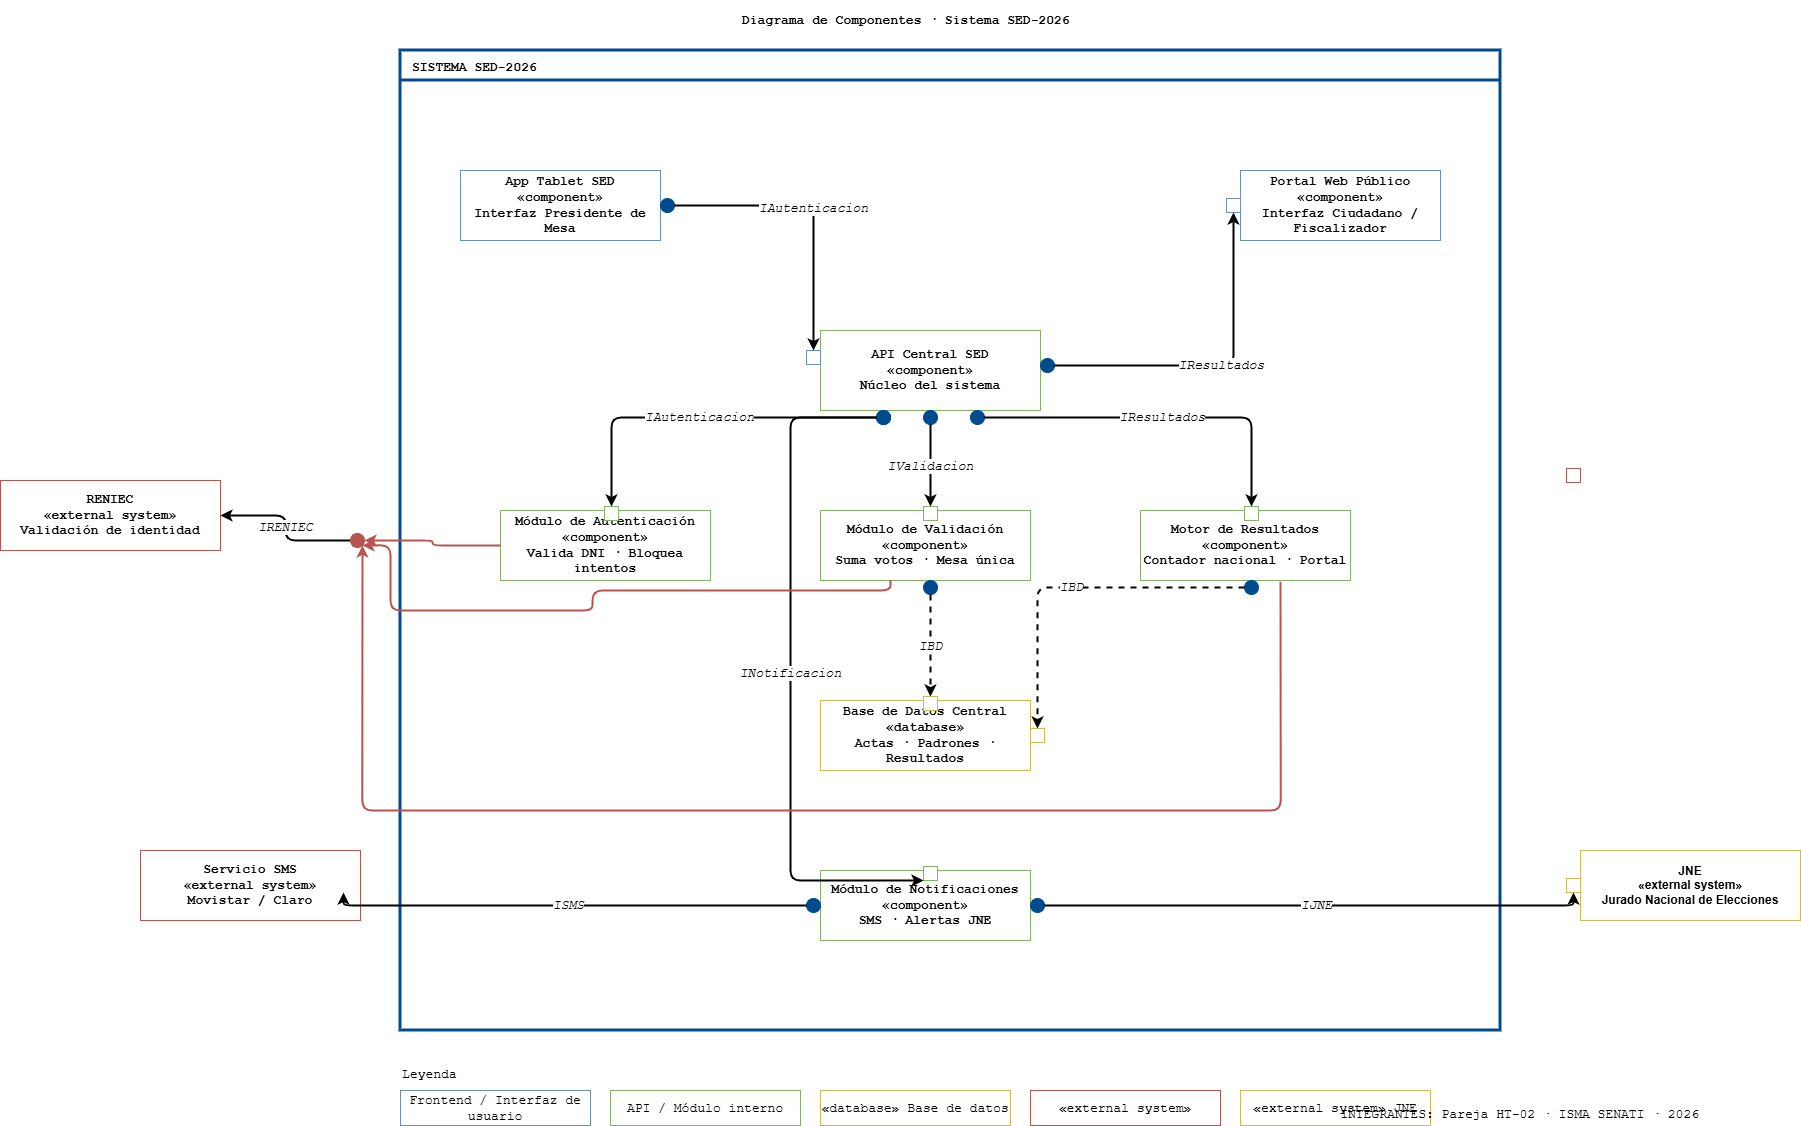

The diagram above was exported from draw.io. Its source (the exported page's mxGraphModel, read from the mxfile embedded in the PNG):
<mxGraphModel dx="2185" dy="707" grid="1" gridSize="10" guides="1" tooltips="1" connect="1" arrows="1" fold="1" page="1" pageScale="1" pageWidth="827" pageHeight="1169" math="0" shadow="0">
  <root>
    <mxCell id="0" />
    <mxCell id="1" parent="0" />
    <mxCell id="titulo" parent="1" style="text;html=1;strokeColor=none;fillColor=none;              align=center;verticalAlign=middle;              fontSize=18;fontStyle=1;fontFamily=Courier New;fontSize=13;" value="&lt;font&gt;Diagrama de Componentes · Sistema SED-2026&lt;/font&gt;" vertex="1">
      <mxGeometry height="40" width="900" x="440" y="20" as="geometry" />
    </mxCell>
    <mxCell id="frontera" parent="1" style="swimlane;startSize=30;              fillColor=none;strokeColor=#004b8d;strokeWidth=3;              fontStyle=1;fontSize=13;              dashed=1;dashPattern=8 4;              verticalAlign=top;align=left;spacingLeft=10;              rounded=0;fontFamily=Courier New;" value="SISTEMA SED-2026" vertex="1">
      <mxGeometry height="980" width="1100" x="100" y="70" as="geometry" />
    </mxCell>
    <mxCell id="appTablet" parent="frontera" style="shape=mxgraph.uml2.component;whiteSpace=wrap;html=1;              fillColor=#dae8fc;strokeColor=#6c8ebf;              fontSize=11;fontStyle=1;align=center;fontFamily=Courier New;fontSize=13;" value="App Tablet SED&#10;«component»&#10;Interfaz Presidente de Mesa" vertex="1">
      <mxGeometry height="70" width="200" x="60" y="120" as="geometry" />
    </mxCell>
    <mxCell id="portalPublico" parent="frontera" style="shape=mxgraph.uml2.component;whiteSpace=wrap;html=1;              fillColor=#dae8fc;strokeColor=#6c8ebf;              fontSize=11;fontStyle=1;align=center;fontFamily=Courier New;fontSize=13;" value="Portal Web Público&#10;«component»&#10;Interfaz Ciudadano / Fiscalizador" vertex="1">
      <mxGeometry height="70" width="200" x="840" y="120" as="geometry" />
    </mxCell>
    <mxCell id="apiCentral" parent="frontera" style="shape=mxgraph.uml2.component;whiteSpace=wrap;html=1;              fillColor=#d5e8d4;strokeColor=#82b366;              fontSize=12;fontStyle=1;align=center;fontFamily=Courier New;fontSize=13;" value="API Central SED&#10;«component»&#10;Núcleo del sistema" vertex="1">
      <mxGeometry height="80" width="220" x="420" y="280" as="geometry" />
    </mxCell>
    <mxCell id="ball_tablet_api" parent="frontera" style="ellipse;fillColor=#004b8d;strokeColor=#004b8d;fontFamily=Courier New;fontSize=13;" value="" vertex="1">
      <mxGeometry height="14" width="14" x="260" y="148" as="geometry" />
    </mxCell>
    <mxCell id="sock_tablet_api" parent="frontera" style="shape=mxgraph.uml2.requiredInterface;strokeColor=#6c8ebf;fillColor=#ffffff;fontFamily=Courier New;fontSize=13;" value="" vertex="1">
      <mxGeometry height="14" width="14" x="406" y="300" as="geometry" />
    </mxCell>
    <mxCell id="line_tablet_api" edge="1" parent="frontera" source="ball_tablet_api" style="edgeStyle=orthogonalEdgeStyle;html=1;              strokeColor=#6c8ebf;strokeWidth=2;              fontSize=9;fontStyle=2;align=center;fontFamily=Courier New;fontSize=13;" target="sock_tablet_api" value="IAutenticacion">
      <mxGeometry relative="1" as="geometry" />
    </mxCell>
    <mxCell id="ball_api_portal" parent="frontera" style="ellipse;fillColor=#004b8d;strokeColor=#004b8d;fontFamily=Courier New;fontSize=13;" value="" vertex="1">
      <mxGeometry height="14" width="14" x="640" y="308" as="geometry" />
    </mxCell>
    <mxCell id="sock_api_portal" parent="frontera" style="shape=mxgraph.uml2.requiredInterface;strokeColor=#6c8ebf;fillColor=#ffffff;fontFamily=Courier New;fontSize=13;" value="" vertex="1">
      <mxGeometry height="14" width="14" x="826" y="148" as="geometry" />
    </mxCell>
    <mxCell id="line_api_portal" edge="1" parent="frontera" source="ball_api_portal" style="edgeStyle=orthogonalEdgeStyle;html=1;              strokeColor=#6c8ebf;strokeWidth=2;              fontSize=9;fontStyle=2;align=center;fontFamily=Courier New;fontSize=13;" target="sock_api_portal" value="IResultados">
      <mxGeometry relative="1" as="geometry" />
    </mxCell>
    <mxCell id="modAuth" parent="frontera" style="shape=mxgraph.uml2.component;whiteSpace=wrap;html=1;              fillColor=#d5e8d4;strokeColor=#82b366;              fontSize=11;fontStyle=1;align=center;fontFamily=Courier New;fontSize=13;" value="Módulo de Autenticación&#10;«component»&#10;Valida DNI · Bloquea intentos" vertex="1">
      <mxGeometry height="70" width="210" x="100" y="460" as="geometry" />
    </mxCell>
    <mxCell id="ball_api_auth" parent="frontera" style="ellipse;fillColor=#004b8d;strokeColor=#004b8d;fontFamily=Courier New;fontSize=13;" value="" vertex="1">
      <mxGeometry height="14" width="14" x="476" y="360" as="geometry" />
    </mxCell>
    <mxCell id="sock_api_auth" parent="frontera" style="shape=mxgraph.uml2.requiredInterface;strokeColor=#82b366;fillColor=#ffffff;fontFamily=Courier New;fontSize=13;" value="" vertex="1">
      <mxGeometry height="14" width="14" x="204" y="456" as="geometry" />
    </mxCell>
    <mxCell id="line_api_auth" edge="1" parent="frontera" source="ball_api_auth" style="edgeStyle=orthogonalEdgeStyle;html=1;              strokeColor=#82b366;strokeWidth=2;              fontSize=9;fontStyle=2;fontFamily=Courier New;fontSize=13;" target="sock_api_auth" value="IAutenticacion">
      <mxGeometry relative="1" as="geometry" />
    </mxCell>
    <mxCell id="modVal" parent="frontera" style="shape=mxgraph.uml2.component;whiteSpace=wrap;html=1;              fillColor=#d5e8d4;strokeColor=#82b366;              fontSize=11;fontStyle=1;align=center;fontFamily=Courier New;fontSize=13;" value="Módulo de Validación&#10;«component»&#10;Suma votos · Mesa única" vertex="1">
      <mxGeometry height="70" width="210" x="420" y="460" as="geometry" />
    </mxCell>
    <mxCell id="ball_api_val" parent="frontera" style="ellipse;fillColor=#004b8d;strokeColor=#004b8d;fontFamily=Courier New;fontSize=13;" value="" vertex="1">
      <mxGeometry height="14" width="14" x="523" y="360" as="geometry" />
    </mxCell>
    <mxCell id="sock_api_val" parent="frontera" style="shape=mxgraph.uml2.requiredInterface;strokeColor=#82b366;fillColor=#ffffff;fontFamily=Courier New;fontSize=13;" value="" vertex="1">
      <mxGeometry height="14" width="14" x="523" y="456" as="geometry" />
    </mxCell>
    <mxCell id="line_api_val" edge="1" parent="frontera" source="ball_api_val" style="edgeStyle=orthogonalEdgeStyle;html=1;              strokeColor=#82b366;strokeWidth=2;              fontSize=9;fontStyle=2;fontFamily=Courier New;fontSize=13;" target="sock_api_val" value="IValidacion">
      <mxGeometry relative="1" as="geometry" />
    </mxCell>
    <mxCell id="modMotor" parent="frontera" style="shape=mxgraph.uml2.component;whiteSpace=wrap;html=1;              fillColor=#d5e8d4;strokeColor=#82b366;              fontSize=11;fontStyle=1;align=center;fontFamily=Courier New;fontSize=13;" value="Motor de Resultados&#10;«component»&#10;Contador nacional · Portal" vertex="1">
      <mxGeometry height="70" width="210" x="740" y="460" as="geometry" />
    </mxCell>
    <mxCell id="ball_api_motor" parent="frontera" style="ellipse;fillColor=#004b8d;strokeColor=#004b8d;fontFamily=Courier New;fontSize=13;" value="" vertex="1">
      <mxGeometry height="14" width="14" x="570" y="360" as="geometry" />
    </mxCell>
    <mxCell id="sock_api_motor" parent="frontera" style="shape=mxgraph.uml2.requiredInterface;strokeColor=#82b366;fillColor=#ffffff;fontFamily=Courier New;fontSize=13;" value="" vertex="1">
      <mxGeometry height="14" width="14" x="844" y="456" as="geometry" />
    </mxCell>
    <mxCell id="line_api_motor" edge="1" parent="frontera" source="ball_api_motor" style="edgeStyle=orthogonalEdgeStyle;html=1;              strokeColor=#82b366;strokeWidth=2;              fontSize=9;fontStyle=2;fontFamily=Courier New;fontSize=13;" target="sock_api_motor" value="IResultados">
      <mxGeometry relative="1" as="geometry" />
    </mxCell>
    <mxCell id="bdCentral" parent="frontera" style="shape=mxgraph.uml2.component;whiteSpace=wrap;html=1;              fillColor=#fff2cc;strokeColor=#d6b656;              fontSize=11;fontStyle=1;align=center;fontFamily=Courier New;fontSize=13;" value="Base de Datos Central&#10;«database»&#10;Actas · Padrones · Resultados" vertex="1">
      <mxGeometry height="70" width="210" x="420" y="650" as="geometry" />
    </mxCell>
    <mxCell id="ball_val_bd" parent="frontera" style="ellipse;fillColor=#004b8d;strokeColor=#004b8d;fontFamily=Courier New;fontSize=13;" value="" vertex="1">
      <mxGeometry height="14" width="14" x="523" y="530" as="geometry" />
    </mxCell>
    <mxCell id="sock_val_bd" parent="frontera" style="shape=mxgraph.uml2.requiredInterface;strokeColor=#d6b656;fillColor=#ffffff;fontFamily=Courier New;fontSize=13;" value="" vertex="1">
      <mxGeometry height="14" width="14" x="523" y="646" as="geometry" />
    </mxCell>
    <mxCell id="line_val_bd" edge="1" parent="frontera" source="ball_val_bd" style="edgeStyle=orthogonalEdgeStyle;html=1;              strokeColor=#d6b656;strokeWidth=2;              fontSize=9;fontStyle=2;dashed=1;fontFamily=Courier New;fontSize=13;" target="sock_val_bd" value="IBD">
      <mxGeometry relative="1" as="geometry" />
    </mxCell>
    <mxCell id="ball_motor_bd" parent="frontera" style="ellipse;fillColor=#004b8d;strokeColor=#004b8d;fontFamily=Courier New;fontSize=13;" value="" vertex="1">
      <mxGeometry height="14" width="14" x="844" y="530" as="geometry" />
    </mxCell>
    <mxCell id="sock_motor_bd" parent="frontera" style="shape=mxgraph.uml2.requiredInterface;strokeColor=#d6b656;fillColor=#ffffff;fontFamily=Courier New;fontSize=13;" value="" vertex="1">
      <mxGeometry height="14" width="14" x="630" y="678" as="geometry" />
    </mxCell>
    <mxCell id="line_motor_bd" edge="1" parent="frontera" source="ball_motor_bd" style="edgeStyle=orthogonalEdgeStyle;html=1;              strokeColor=#d6b656;strokeWidth=2;              fontSize=9;fontStyle=2;dashed=1;fontFamily=Courier New;fontSize=13;" target="sock_motor_bd" value="IBD">
      <mxGeometry relative="1" as="geometry" />
    </mxCell>
    <mxCell id="modNotif" parent="frontera" style="shape=mxgraph.uml2.component;whiteSpace=wrap;html=1;              fillColor=#d5e8d4;strokeColor=#82b366;              fontSize=11;fontStyle=1;align=center;fontFamily=Courier New;fontSize=13;" value="Módulo de Notificaciones&#10;«component»&#10;SMS · Alertas JNE" vertex="1">
      <mxGeometry height="70" width="210" x="420" y="820" as="geometry" />
    </mxCell>
    <mxCell id="ball_api_notif" parent="frontera" style="ellipse;fillColor=#004b8d;strokeColor=#004b8d;fontFamily=Courier New;fontSize=13;" value="" vertex="1">
      <mxGeometry height="14" width="14" x="476" y="360" as="geometry" />
    </mxCell>
    <mxCell id="sock_api_notif" parent="frontera" style="shape=mxgraph.uml2.requiredInterface;strokeColor=#82b366;fillColor=#ffffff;fontFamily=Courier New;fontSize=13;" value="" vertex="1">
      <mxGeometry height="14" width="14" x="523" y="816" as="geometry" />
    </mxCell>
    <mxCell id="line_api_notif" edge="1" parent="frontera" source="ball_api_notif" style="edgeStyle=orthogonalEdgeStyle;html=1;              strokeColor=#82b366;strokeWidth=2;              fontSize=9;fontStyle=2;fontFamily=Courier New;fontSize=13;" target="sock_api_notif" value="INotificacion">
      <mxGeometry relative="1" as="geometry">
        <Array as="points">
          <mxPoint x="390" y="367" />
          <mxPoint x="390" y="830" />
          <mxPoint x="530" y="830" />
        </Array>
      </mxGeometry>
    </mxCell>
    <mxCell id="ball_notif_sms" parent="frontera" style="ellipse;fillColor=#004b8d;strokeColor=#004b8d;fontFamily=Courier New;fontSize=13;" value="" vertex="1">
      <mxGeometry height="14" width="14" x="406" y="848" as="geometry" />
    </mxCell>
    <mxCell id="ball_notif_jne" parent="frontera" style="ellipse;fillColor=#004b8d;strokeColor=#004b8d;fontFamily=Courier New;fontSize=13;" value="" vertex="1">
      <mxGeometry height="14" width="14" x="630" y="848" as="geometry" />
    </mxCell>
    <mxCell id="sockReniec" parent="1" style="shape=mxgraph.uml2.requiredInterface;strokeColor=#b85450;fillColor=#ffffff;fontFamily=Courier New;fontSize=13;" value="" vertex="1">
      <mxGeometry height="14" width="14" x="1266" y="488" as="geometry" />
    </mxCell>
    <mxCell id="extReniec" parent="1" style="shape=mxgraph.uml2.component;whiteSpace=wrap;html=1;              fillColor=#f8cecc;strokeColor=#b85450;              fontSize=11;fontStyle=1;align=center;fontFamily=Courier New;fontSize=13;" value="RENIEC&#10;«external system»&#10;Validación de identidad" vertex="1">
      <mxGeometry height="70" width="220" x="-300" y="500" as="geometry" />
    </mxCell>
    <mxCell id="line_auth_reniec" edge="1" parent="1" source="ball_auth_reniec" style="edgeStyle=orthogonalEdgeStyle;html=1;              strokeColor=#b85450;strokeWidth=2;              fontSize=9;fontStyle=2;entryX=1;entryY=0.5;entryDx=0;entryDy=0;fontFamily=Courier New;fontSize=13;" target="extReniec" value="IRENIEC">
      <mxGeometry relative="1" as="geometry">
        <mxPoint x="60" y="560" as="sourcePoint" />
      </mxGeometry>
    </mxCell>
    <mxCell id="sockSMS" parent="1" style="shape=mxgraph.uml2.requiredInterface;strokeColor=#b85450;fillColor=#ffffff;fontFamily=Courier New;fontSize=13;" value="" vertex="1">
      <mxGeometry height="14" width="14" x="36" y="898" as="geometry" />
    </mxCell>
    <mxCell id="extSMS" parent="1" style="shape=mxgraph.uml2.component;whiteSpace=wrap;html=1;              fillColor=#f8cecc;strokeColor=#b85450;              fontSize=11;fontStyle=1;align=center;fontFamily=Courier New;fontSize=13;" value="Servicio SMS&#10;«external system»&#10;Movistar / Claro" vertex="1">
      <mxGeometry height="70" width="220" x="-160" y="870" as="geometry" />
    </mxCell>
    <mxCell id="line_notif_sms" edge="1" parent="1" source="ball_notif_sms" style="edgeStyle=orthogonalEdgeStyle;html=1;              strokeColor=#b85450;strokeWidth=2;              fontSize=9;fontStyle=2;exitX=0;exitY=0.5;fontFamily=Courier New;fontSize=13;" target="sockSMS" value="ISMS">
      <mxGeometry relative="1" as="geometry" />
    </mxCell>
    <mxCell id="sockJNE" parent="1" style="shape=mxgraph.uml2.requiredInterface;strokeColor=#d6b656;fillColor=#ffffff;fontFamily=Courier New;fontSize=13;" value="" vertex="1">
      <mxGeometry height="14" width="14" x="1266" y="898" as="geometry" />
    </mxCell>
    <mxCell id="extJNE" parent="1" style="shape=mxgraph.uml2.component;whiteSpace=wrap;html=1;              fillColor=#ffe6cc;strokeColor=#d6b656;              fontSize=11;fontStyle=1;align=center;" value="JNE&#10;«external system»&#10;Jurado Nacional de Elecciones" vertex="1">
      <mxGeometry height="70" width="220" x="1280" y="870" as="geometry" />
    </mxCell>
    <mxCell id="line_notif_jne" edge="1" parent="1" source="ball_notif_jne" style="edgeStyle=orthogonalEdgeStyle;html=1;              strokeColor=#d6b656;strokeWidth=2;              fontSize=9;fontStyle=2;exitX=1;exitY=0.5;fontFamily=Courier New;fontSize=13;" target="sockJNE" value="IJNE">
      <mxGeometry relative="1" as="geometry" />
    </mxCell>
    <mxCell id="leyenda_titulo" parent="1" style="text;html=1;strokeColor=none;fillColor=none;              fontStyle=1;fontSize=13;align=left;fontFamily=Courier New;" value="Leyenda" vertex="1">
      <mxGeometry height="30" width="100" x="100" y="1080" as="geometry" />
    </mxCell>
    <mxCell id="ley1" parent="1" style="shape=mxgraph.uml2.component;whiteSpace=wrap;html=1;              fillColor=#dae8fc;strokeColor=#6c8ebf;              fontSize=10;align=center;fontFamily=Courier New;fontSize=13;" value="Frontend / Interfaz de usuario" vertex="1">
      <mxGeometry height="35" width="190" x="100" y="1110" as="geometry" />
    </mxCell>
    <mxCell id="ley2" parent="1" style="shape=mxgraph.uml2.component;whiteSpace=wrap;html=1;              fillColor=#d5e8d4;strokeColor=#82b366;              fontSize=10;align=center;fontFamily=Courier New;fontSize=13;" value="API / Módulo interno" vertex="1">
      <mxGeometry height="35" width="190" x="310" y="1110" as="geometry" />
    </mxCell>
    <mxCell id="ley3" parent="1" style="shape=mxgraph.uml2.component;whiteSpace=wrap;html=1;              fillColor=#fff2cc;strokeColor=#d6b656;              fontSize=10;align=center;fontFamily=Courier New;fontSize=13;" value="«database» Base de datos" vertex="1">
      <mxGeometry height="35" width="190" x="520" y="1110" as="geometry" />
    </mxCell>
    <mxCell id="ley4" parent="1" style="shape=mxgraph.uml2.component;whiteSpace=wrap;html=1;              fillColor=#f8cecc;strokeColor=#b85450;              fontSize=10;align=center;fontFamily=Courier New;fontSize=13;" value="«external system»" vertex="1">
      <mxGeometry height="35" width="190" x="730" y="1110" as="geometry" />
    </mxCell>
    <mxCell id="ley5" parent="1" style="shape=mxgraph.uml2.component;whiteSpace=wrap;html=1;              fillColor=#ffe6cc;strokeColor=#d6b656;              fontSize=10;align=center;fontFamily=Courier New;fontSize=13;" value="«external system» JNE" vertex="1">
      <mxGeometry height="35" width="190" x="940" y="1110" as="geometry" />
    </mxCell>
    <mxCell id="integrantes" parent="1" style="text;html=1;strokeColor=none;fillColor=none;              fontStyle=2;fontSize=13;align=right;fontFamily=Courier New;" value="INTEGRANTES: Pareja HT-02 · ISMA SENATI · 2026" vertex="1">
      <mxGeometry height="25" width="400" x="1000" y="1120" as="geometry" />
    </mxCell>
    <mxCell id="jit0VZOUg3pMb0G0eF_Q-1" edge="1" parent="1" style="edgeStyle=orthogonalEdgeStyle;html=1;              strokeColor=#b85450;strokeWidth=2;              fontSize=9;fontStyle=2;entryX=1;entryY=0.5;entryDx=0;entryDy=0;fontFamily=Courier New;fontSize=13;" target="ball_auth_reniec" value="">
      <mxGeometry relative="1" as="geometry">
        <mxPoint x="60" y="560" as="sourcePoint" />
        <mxPoint x="-80" y="535" as="targetPoint" />
      </mxGeometry>
    </mxCell>
    <mxCell id="ball_auth_reniec" parent="1" style="ellipse;fillColor=#b85450;strokeColor=#b85450;fontFamily=Courier New;fontSize=13;" value="" vertex="1">
      <mxGeometry height="14" width="14" x="50" y="553" as="geometry" />
    </mxCell>
    <mxCell id="line_modauth_ball" edge="1" parent="1" source="modAuth" style="edgeStyle=orthogonalEdgeStyle;html=1;strokeColor=#b85450;strokeWidth=2;fontFamily=Courier New;fontSize=13;" target="ball_auth_reniec">
      <mxGeometry relative="1" as="geometry" />
    </mxCell>
    <mxCell id="jit0VZOUg3pMb0G0eF_Q-2" edge="1" parent="1" source="modVal" style="edgeStyle=orthogonalEdgeStyle;html=1;strokeColor=#b85450;strokeWidth=2;exitX=0.333;exitY=1;exitDx=0;exitDy=0;exitPerimeter=0;entryX=1;entryY=1;entryDx=0;entryDy=0;fontFamily=Courier New;fontSize=13;" target="ball_auth_reniec">
      <mxGeometry relative="1" as="geometry">
        <Array as="points">
          <mxPoint x="590" y="610" />
          <mxPoint x="292" y="610" />
          <mxPoint x="292" y="630" />
          <mxPoint x="90" y="630" />
          <mxPoint x="90" y="565" />
        </Array>
        <mxPoint x="106" y="395" as="sourcePoint" />
        <mxPoint x="-30" y="390" as="targetPoint" />
      </mxGeometry>
    </mxCell>
    <mxCell id="jit0VZOUg3pMb0G0eF_Q-5" edge="1" parent="1" source="modMotor" style="edgeStyle=orthogonalEdgeStyle;html=1;strokeColor=#b85450;strokeWidth=2;exitX=0.667;exitY=1.019;exitDx=0;exitDy=0;exitPerimeter=0;entryX=1;entryY=1;entryDx=0;entryDy=0;fontFamily=Courier New;fontSize=13;" target="ball_auth_reniec">
      <mxGeometry relative="1" as="geometry">
        <Array as="points">
          <mxPoint x="980" y="830" />
          <mxPoint x="62" y="830" />
        </Array>
        <mxPoint x="496" y="705" as="sourcePoint" />
        <mxPoint x="360" y="700" as="targetPoint" />
      </mxGeometry>
    </mxCell>
  </root>
</mxGraphModel>